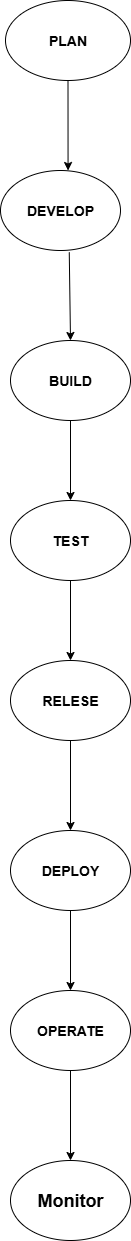

The diagram above was exported from draw.io. Its source (the exported page's mxGraphModel, read from the mxfile embedded in the PNG):
<mxGraphModel dx="1895" dy="3222" grid="1" gridSize="10" guides="1" tooltips="1" connect="1" arrows="1" fold="1" page="1" pageScale="1" pageWidth="850" pageHeight="1100" math="0" shadow="0">
  <root>
    <mxCell id="0" />
    <mxCell id="1" parent="0" />
    <mxCell id="XAhor3aEykPqHBwK5NsK-1" value="&lt;h3&gt;PLAN&lt;/h3&gt;" style="ellipse;whiteSpace=wrap;html=1;" vertex="1" parent="1">
      <mxGeometry x="375" y="-1430" width="125" height="80" as="geometry" />
    </mxCell>
    <mxCell id="XAhor3aEykPqHBwK5NsK-2" value="&lt;h3&gt;DEVELOP&lt;/h3&gt;" style="ellipse;whiteSpace=wrap;html=1;" vertex="1" parent="1">
      <mxGeometry x="370" y="-1260" width="120" height="80" as="geometry" />
    </mxCell>
    <mxCell id="XAhor3aEykPqHBwK5NsK-3" value="&lt;h3&gt;BUILD&lt;/h3&gt;" style="ellipse;whiteSpace=wrap;html=1;" vertex="1" parent="1">
      <mxGeometry x="380" y="-1090" width="120" height="80" as="geometry" />
    </mxCell>
    <mxCell id="XAhor3aEykPqHBwK5NsK-4" value="&lt;h3&gt;TEST&lt;/h3&gt;" style="ellipse;whiteSpace=wrap;html=1;" vertex="1" parent="1">
      <mxGeometry x="380" y="-930" width="120" height="80" as="geometry" />
    </mxCell>
    <mxCell id="XAhor3aEykPqHBwK5NsK-5" value="&lt;h3&gt;RELESE&lt;/h3&gt;" style="ellipse;whiteSpace=wrap;html=1;" vertex="1" parent="1">
      <mxGeometry x="380" y="-770" width="120" height="80" as="geometry" />
    </mxCell>
    <mxCell id="XAhor3aEykPqHBwK5NsK-6" value="&lt;h3&gt;DEPLOY&lt;/h3&gt;" style="ellipse;whiteSpace=wrap;html=1;" vertex="1" parent="1">
      <mxGeometry x="380" y="-600" width="120" height="80" as="geometry" />
    </mxCell>
    <mxCell id="XAhor3aEykPqHBwK5NsK-7" value="&lt;h3&gt;OPERATE&lt;/h3&gt;" style="ellipse;whiteSpace=wrap;html=1;" vertex="1" parent="1">
      <mxGeometry x="380" y="-440" width="120" height="80" as="geometry" />
    </mxCell>
    <mxCell id="XAhor3aEykPqHBwK5NsK-8" value="&lt;h2&gt;Monitor&lt;/h2&gt;" style="ellipse;whiteSpace=wrap;html=1;" vertex="1" parent="1">
      <mxGeometry x="380" y="-270" width="120" height="80" as="geometry" />
    </mxCell>
    <mxCell id="XAhor3aEykPqHBwK5NsK-15" value="" style="endArrow=classic;html=1;rounded=0;entryX=0.5;entryY=0;entryDx=0;entryDy=0;exitX=0.573;exitY=1.023;exitDx=0;exitDy=0;exitPerimeter=0;" edge="1" parent="1" source="XAhor3aEykPqHBwK5NsK-2" target="XAhor3aEykPqHBwK5NsK-3">
      <mxGeometry width="50" height="50" relative="1" as="geometry">
        <mxPoint x="440" y="-1170" as="sourcePoint" />
        <mxPoint x="420" y="-1160" as="targetPoint" />
      </mxGeometry>
    </mxCell>
    <mxCell id="XAhor3aEykPqHBwK5NsK-16" value="" style="endArrow=classic;html=1;rounded=0;entryX=0.5;entryY=0;entryDx=0;entryDy=0;exitX=0.5;exitY=1;exitDx=0;exitDy=0;" edge="1" parent="1" source="XAhor3aEykPqHBwK5NsK-4" target="XAhor3aEykPqHBwK5NsK-5">
      <mxGeometry width="50" height="50" relative="1" as="geometry">
        <mxPoint x="370" y="-780" as="sourcePoint" />
        <mxPoint x="420" y="-830" as="targetPoint" />
      </mxGeometry>
    </mxCell>
    <mxCell id="XAhor3aEykPqHBwK5NsK-18" value="" style="endArrow=classic;html=1;rounded=0;entryX=0.5;entryY=0;entryDx=0;entryDy=0;exitX=0.5;exitY=1;exitDx=0;exitDy=0;" edge="1" parent="1" source="XAhor3aEykPqHBwK5NsK-3" target="XAhor3aEykPqHBwK5NsK-4">
      <mxGeometry width="50" height="50" relative="1" as="geometry">
        <mxPoint x="370" y="-1000" as="sourcePoint" />
        <mxPoint x="420" y="-1050" as="targetPoint" />
      </mxGeometry>
    </mxCell>
    <mxCell id="XAhor3aEykPqHBwK5NsK-19" value="" style="endArrow=classic;html=1;rounded=0;entryX=0.5;entryY=0;entryDx=0;entryDy=0;exitX=0.5;exitY=1;exitDx=0;exitDy=0;" edge="1" parent="1" source="XAhor3aEykPqHBwK5NsK-5" target="XAhor3aEykPqHBwK5NsK-6">
      <mxGeometry width="50" height="50" relative="1" as="geometry">
        <mxPoint x="370" y="-620" as="sourcePoint" />
        <mxPoint x="420" y="-670" as="targetPoint" />
      </mxGeometry>
    </mxCell>
    <mxCell id="XAhor3aEykPqHBwK5NsK-21" value="" style="endArrow=classic;html=1;rounded=0;entryX=0.5;entryY=0;entryDx=0;entryDy=0;exitX=0.5;exitY=1;exitDx=0;exitDy=0;" edge="1" parent="1" source="XAhor3aEykPqHBwK5NsK-6" target="XAhor3aEykPqHBwK5NsK-7">
      <mxGeometry width="50" height="50" relative="1" as="geometry">
        <mxPoint x="370" y="-430" as="sourcePoint" />
        <mxPoint x="420" y="-480" as="targetPoint" />
      </mxGeometry>
    </mxCell>
    <mxCell id="XAhor3aEykPqHBwK5NsK-23" value="" style="endArrow=classic;html=1;rounded=0;exitX=0.5;exitY=1;exitDx=0;exitDy=0;entryX=0.5;entryY=0;entryDx=0;entryDy=0;" edge="1" parent="1" source="XAhor3aEykPqHBwK5NsK-7" target="XAhor3aEykPqHBwK5NsK-8">
      <mxGeometry width="50" height="50" relative="1" as="geometry">
        <mxPoint x="370" y="-150" as="sourcePoint" />
        <mxPoint x="420" y="-200" as="targetPoint" />
      </mxGeometry>
    </mxCell>
    <mxCell id="XAhor3aEykPqHBwK5NsK-25" value="" style="endArrow=classic;html=1;rounded=0;exitX=0.5;exitY=1;exitDx=0;exitDy=0;entryX=0.563;entryY=0;entryDx=0;entryDy=0;entryPerimeter=0;" edge="1" parent="1" source="XAhor3aEykPqHBwK5NsK-1" target="XAhor3aEykPqHBwK5NsK-2">
      <mxGeometry width="50" height="50" relative="1" as="geometry">
        <mxPoint x="360" y="-1260" as="sourcePoint" />
        <mxPoint x="410" y="-1310" as="targetPoint" />
      </mxGeometry>
    </mxCell>
  </root>
</mxGraphModel>